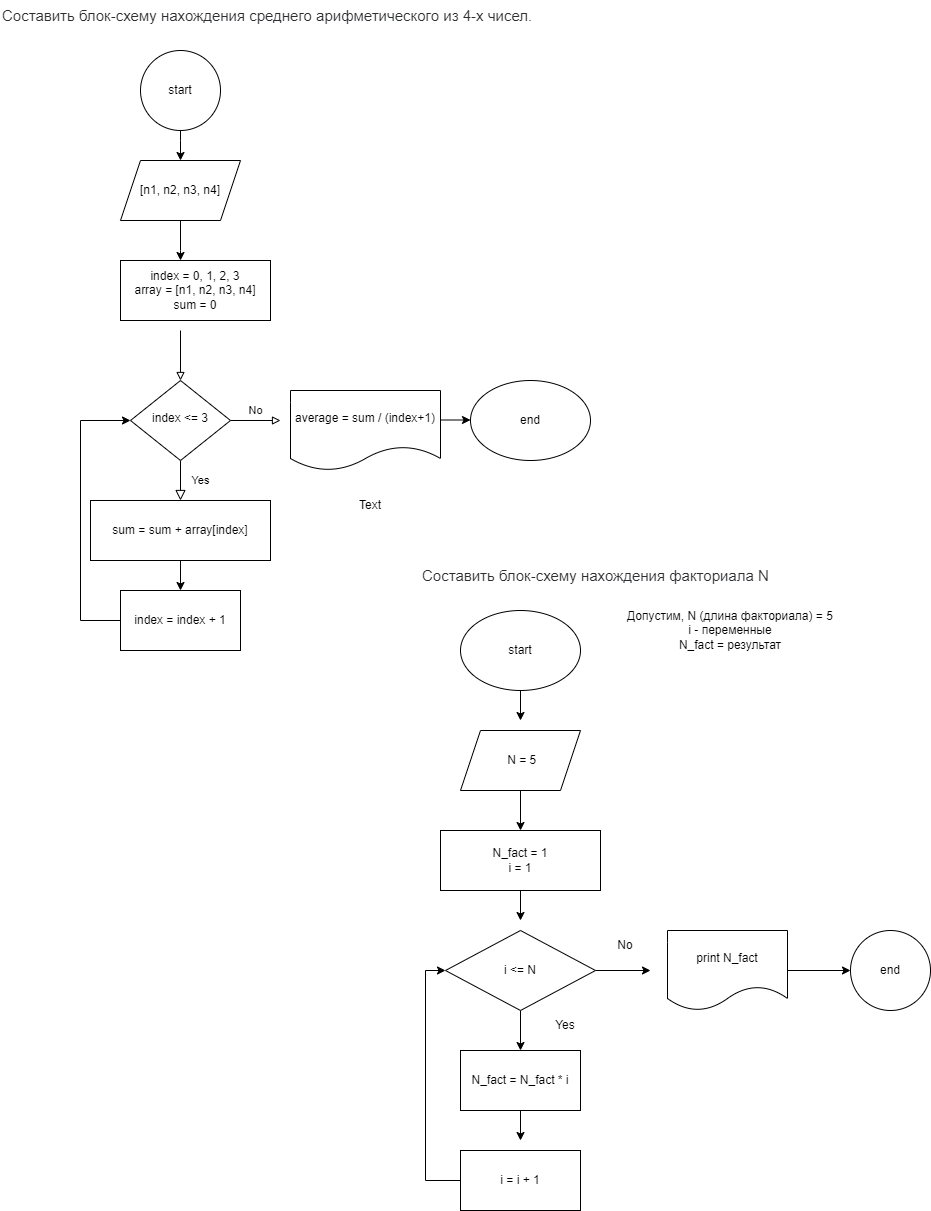

The diagram above was exported from draw.io. Its source (the exported page's mxGraphModel, read from the mxfile embedded in the PNG):
<mxGraphModel dx="711" dy="1420" grid="1" gridSize="10" guides="1" tooltips="1" connect="1" arrows="1" fold="1" page="1" pageScale="1" pageWidth="827" pageHeight="1169" math="0" shadow="0">
  <root>
    <mxCell id="WIyWlLk6GJQsqaUBKTNV-0" />
    <mxCell id="WIyWlLk6GJQsqaUBKTNV-1" parent="WIyWlLk6GJQsqaUBKTNV-0" />
    <mxCell id="WIyWlLk6GJQsqaUBKTNV-2" value="" style="rounded=0;html=1;jettySize=auto;orthogonalLoop=1;fontSize=11;endArrow=block;endFill=0;strokeWidth=1;shadow=0;labelBackgroundColor=none;edgeStyle=orthogonalEdgeStyle;" parent="WIyWlLk6GJQsqaUBKTNV-1" target="WIyWlLk6GJQsqaUBKTNV-6" edge="1">
      <mxGeometry relative="1" as="geometry">
        <mxPoint x="220" y="120" as="sourcePoint" />
      </mxGeometry>
    </mxCell>
    <mxCell id="WIyWlLk6GJQsqaUBKTNV-4" value="Yes" style="rounded=0;html=1;jettySize=auto;orthogonalLoop=1;fontSize=11;endArrow=block;endFill=0;endSize=8;strokeWidth=1;shadow=0;labelBackgroundColor=none;edgeStyle=orthogonalEdgeStyle;" parent="WIyWlLk6GJQsqaUBKTNV-1" source="WIyWlLk6GJQsqaUBKTNV-6" edge="1">
      <mxGeometry y="20" relative="1" as="geometry">
        <mxPoint as="offset" />
        <mxPoint x="220" y="290" as="targetPoint" />
      </mxGeometry>
    </mxCell>
    <mxCell id="WIyWlLk6GJQsqaUBKTNV-5" value="No" style="edgeStyle=orthogonalEdgeStyle;rounded=0;html=1;jettySize=auto;orthogonalLoop=1;fontSize=11;endArrow=block;endFill=0;strokeWidth=1;shadow=0;labelBackgroundColor=none;" parent="WIyWlLk6GJQsqaUBKTNV-1" source="WIyWlLk6GJQsqaUBKTNV-6" edge="1">
      <mxGeometry y="10" relative="1" as="geometry">
        <mxPoint as="offset" />
        <mxPoint x="320" y="210" as="targetPoint" />
      </mxGeometry>
    </mxCell>
    <mxCell id="WIyWlLk6GJQsqaUBKTNV-6" value="&lt;font style=&quot;vertical-align: inherit;&quot;&gt;&lt;font style=&quot;vertical-align: inherit;&quot;&gt;&lt;font style=&quot;vertical-align: inherit;&quot;&gt;&lt;font style=&quot;vertical-align: inherit;&quot;&gt;&lt;font style=&quot;vertical-align: inherit;&quot;&gt;&lt;font style=&quot;vertical-align: inherit;&quot;&gt;&lt;font style=&quot;vertical-align: inherit;&quot;&gt;&lt;font style=&quot;vertical-align: inherit;&quot;&gt;&lt;font style=&quot;vertical-align: inherit;&quot;&gt;&lt;font style=&quot;vertical-align: inherit;&quot;&gt;index &amp;lt;= 3&lt;/font&gt;&lt;/font&gt;&lt;/font&gt;&lt;/font&gt;&lt;/font&gt;&lt;/font&gt;&lt;/font&gt;&lt;/font&gt;&lt;/font&gt;&lt;/font&gt;" style="rhombus;whiteSpace=wrap;html=1;shadow=0;fontFamily=Helvetica;fontSize=12;align=center;strokeWidth=1;spacing=6;spacingTop=-4;" parent="WIyWlLk6GJQsqaUBKTNV-1" vertex="1">
      <mxGeometry x="170" y="170" width="100" height="80" as="geometry" />
    </mxCell>
    <mxCell id="eWBfcA7mildUWmKhPe1o-0" value="" style="endArrow=classic;html=1;rounded=0;exitX=1;exitY=0.5;exitDx=0;exitDy=0;" parent="WIyWlLk6GJQsqaUBKTNV-1" edge="1">
      <mxGeometry width="50" height="50" relative="1" as="geometry">
        <mxPoint x="480" y="209.5" as="sourcePoint" />
        <mxPoint x="510" y="209.5" as="targetPoint" />
      </mxGeometry>
    </mxCell>
    <mxCell id="eWBfcA7mildUWmKhPe1o-2" value="&lt;font style=&quot;vertical-align: inherit;&quot;&gt;&lt;font style=&quot;vertical-align: inherit;&quot;&gt;end&lt;/font&gt;&lt;/font&gt;" style="ellipse;whiteSpace=wrap;html=1;" parent="WIyWlLk6GJQsqaUBKTNV-1" vertex="1">
      <mxGeometry x="510" y="170" width="120" height="80" as="geometry" />
    </mxCell>
    <mxCell id="eWBfcA7mildUWmKhPe1o-12" style="edgeStyle=orthogonalEdgeStyle;rounded=0;orthogonalLoop=1;jettySize=auto;html=1;entryX=0;entryY=0.5;entryDx=0;entryDy=0;fontFamily=Helvetica;fontSize=12;fontColor=default;exitX=0;exitY=0.5;exitDx=0;exitDy=0;" parent="WIyWlLk6GJQsqaUBKTNV-1" source="rIo5Lo54nHIsp6G4wZ8d-6" target="WIyWlLk6GJQsqaUBKTNV-6" edge="1">
      <mxGeometry relative="1" as="geometry">
        <Array as="points">
          <mxPoint x="120" y="410" />
          <mxPoint x="120" y="210" />
        </Array>
        <mxPoint x="160" y="555" as="sourcePoint" />
      </mxGeometry>
    </mxCell>
    <mxCell id="eWBfcA7mildUWmKhPe1o-17" style="edgeStyle=orthogonalEdgeStyle;rounded=0;orthogonalLoop=1;jettySize=auto;html=1;fontFamily=Helvetica;fontSize=12;fontColor=default;" parent="WIyWlLk6GJQsqaUBKTNV-1" edge="1">
      <mxGeometry relative="1" as="geometry">
        <mxPoint x="220" y="50" as="targetPoint" />
        <Array as="points">
          <mxPoint x="220" y="40" />
          <mxPoint x="220" y="40" />
        </Array>
        <mxPoint x="220" y="10" as="sourcePoint" />
      </mxGeometry>
    </mxCell>
    <mxCell id="eWBfcA7mildUWmKhPe1o-16" value="" style="edgeStyle=orthogonalEdgeStyle;rounded=0;orthogonalLoop=1;jettySize=auto;html=1;fontFamily=Helvetica;fontSize=12;fontColor=default;" parent="WIyWlLk6GJQsqaUBKTNV-1" source="eWBfcA7mildUWmKhPe1o-15" edge="1">
      <mxGeometry relative="1" as="geometry">
        <Array as="points">
          <mxPoint x="220" y="-70" />
          <mxPoint x="220" y="-70" />
        </Array>
        <mxPoint x="220" y="-50" as="targetPoint" />
      </mxGeometry>
    </mxCell>
    <mxCell id="eWBfcA7mildUWmKhPe1o-15" value="start" style="ellipse;whiteSpace=wrap;html=1;rounded=1;glass=0;strokeWidth=1;shadow=0;sketch=0;strokeColor=default;fontFamily=Helvetica;fontSize=12;fontColor=default;fillColor=default;" parent="WIyWlLk6GJQsqaUBKTNV-1" vertex="1">
      <mxGeometry x="180" y="-160" width="80" height="80" as="geometry" />
    </mxCell>
    <mxCell id="eWBfcA7mildUWmKhPe1o-18" value="Text" style="text;html=1;strokeColor=none;fillColor=none;align=center;verticalAlign=middle;whiteSpace=wrap;rounded=0;glass=0;sketch=0;fontFamily=Helvetica;fontSize=12;fontColor=default;" parent="WIyWlLk6GJQsqaUBKTNV-1" vertex="1">
      <mxGeometry x="380" y="280" width="60" height="30" as="geometry" />
    </mxCell>
    <mxCell id="rIo5Lo54nHIsp6G4wZ8d-0" value="&lt;font style=&quot;vertical-align: inherit;&quot;&gt;&lt;font style=&quot;vertical-align: inherit;&quot;&gt;&lt;font style=&quot;vertical-align: inherit;&quot;&gt;&lt;font style=&quot;vertical-align: inherit;&quot;&gt;&lt;font style=&quot;vertical-align: inherit;&quot;&gt;&lt;font style=&quot;vertical-align: inherit;&quot;&gt;[n1, n2, n3, n4]&lt;/font&gt;&lt;/font&gt;&lt;/font&gt;&lt;/font&gt;&lt;/font&gt;&lt;/font&gt;" style="shape=parallelogram;perimeter=parallelogramPerimeter;whiteSpace=wrap;html=1;fixedSize=1;" parent="WIyWlLk6GJQsqaUBKTNV-1" vertex="1">
      <mxGeometry x="160" y="-50" width="120" height="60" as="geometry" />
    </mxCell>
    <mxCell id="rIo5Lo54nHIsp6G4wZ8d-1" value="&lt;font style=&quot;vertical-align: inherit;&quot;&gt;&lt;font style=&quot;vertical-align: inherit;&quot;&gt;&lt;font style=&quot;vertical-align: inherit;&quot;&gt;&lt;font style=&quot;vertical-align: inherit;&quot;&gt;&lt;font style=&quot;vertical-align: inherit;&quot;&gt;&lt;font style=&quot;vertical-align: inherit;&quot;&gt;&lt;font style=&quot;vertical-align: inherit;&quot;&gt;&lt;font style=&quot;vertical-align: inherit;&quot;&gt;&lt;font style=&quot;vertical-align: inherit;&quot;&gt;&lt;font style=&quot;vertical-align: inherit;&quot;&gt;index = 0, 1, 2, 3&lt;br&gt;&lt;/font&gt;&lt;/font&gt;&lt;/font&gt;&lt;/font&gt;&lt;/font&gt;&lt;/font&gt;&lt;/font&gt;&lt;/font&gt;array = [n1, n2, n3, n4]&lt;br&gt;&lt;font style=&quot;vertical-align: inherit;&quot;&gt;&lt;font style=&quot;vertical-align: inherit;&quot;&gt;&lt;font style=&quot;vertical-align: inherit;&quot;&gt;&lt;font style=&quot;vertical-align: inherit;&quot;&gt;&lt;font style=&quot;vertical-align: inherit;&quot;&gt;&lt;font style=&quot;vertical-align: inherit;&quot;&gt;&lt;font style=&quot;vertical-align: inherit;&quot;&gt;&lt;font style=&quot;vertical-align: inherit;&quot;&gt;sum = 0&lt;/font&gt;&lt;/font&gt;&lt;/font&gt;&lt;/font&gt;&lt;/font&gt;&lt;/font&gt;&lt;/font&gt;&lt;/font&gt;&lt;br&gt;&lt;/font&gt;&lt;/font&gt;" style="rounded=0;whiteSpace=wrap;html=1;" parent="WIyWlLk6GJQsqaUBKTNV-1" vertex="1">
      <mxGeometry x="160" y="50" width="150" height="60" as="geometry" />
    </mxCell>
    <mxCell id="rIo5Lo54nHIsp6G4wZ8d-3" value="average = sum / (index+1)" style="shape=document;whiteSpace=wrap;html=1;boundedLbl=1;" parent="WIyWlLk6GJQsqaUBKTNV-1" vertex="1">
      <mxGeometry x="330" y="180" width="150" height="80" as="geometry" />
    </mxCell>
    <mxCell id="rIo5Lo54nHIsp6G4wZ8d-5" style="edgeStyle=orthogonalEdgeStyle;rounded=0;orthogonalLoop=1;jettySize=auto;html=1;" parent="WIyWlLk6GJQsqaUBKTNV-1" source="rIo5Lo54nHIsp6G4wZ8d-4" edge="1">
      <mxGeometry relative="1" as="geometry">
        <mxPoint x="220" y="380" as="targetPoint" />
      </mxGeometry>
    </mxCell>
    <mxCell id="rIo5Lo54nHIsp6G4wZ8d-4" value="sum = sum + array[index]" style="rounded=0;whiteSpace=wrap;html=1;" parent="WIyWlLk6GJQsqaUBKTNV-1" vertex="1">
      <mxGeometry x="130" y="290" width="180" height="60" as="geometry" />
    </mxCell>
    <mxCell id="rIo5Lo54nHIsp6G4wZ8d-6" value="index = index + 1" style="rounded=0;whiteSpace=wrap;html=1;" parent="WIyWlLk6GJQsqaUBKTNV-1" vertex="1">
      <mxGeometry x="160" y="380" width="120" height="60" as="geometry" />
    </mxCell>
    <mxCell id="rIo5Lo54nHIsp6G4wZ8d-10" style="edgeStyle=orthogonalEdgeStyle;rounded=0;orthogonalLoop=1;jettySize=auto;html=1;" parent="WIyWlLk6GJQsqaUBKTNV-1" source="rIo5Lo54nHIsp6G4wZ8d-7" edge="1">
      <mxGeometry relative="1" as="geometry">
        <mxPoint x="560" y="510" as="targetPoint" />
      </mxGeometry>
    </mxCell>
    <mxCell id="rIo5Lo54nHIsp6G4wZ8d-7" value="start" style="ellipse;whiteSpace=wrap;html=1;" parent="WIyWlLk6GJQsqaUBKTNV-1" vertex="1">
      <mxGeometry x="500" y="400" width="120" height="80" as="geometry" />
    </mxCell>
    <mxCell id="rIo5Lo54nHIsp6G4wZ8d-8" value="&lt;span style=&quot;color: rgb(44, 45, 48); font-family: Roboto, &amp;quot;San Francisco&amp;quot;, &amp;quot;Helvetica Neue&amp;quot;, Helvetica, Arial; font-size: 15px; font-style: normal; font-variant-ligatures: normal; font-variant-caps: normal; font-weight: 400; letter-spacing: normal; orphans: 2; text-align: start; text-indent: 0px; text-transform: none; widows: 2; word-spacing: 0px; -webkit-text-stroke-width: 0px; background-color: rgb(255, 255, 255); text-decoration-thickness: initial; text-decoration-style: initial; text-decoration-color: initial; float: none; display: inline !important;&quot;&gt;Составить блок-схему нахождения среднего арифметического из 4-х чисел.&lt;/span&gt;" style="text;whiteSpace=wrap;html=1;" parent="WIyWlLk6GJQsqaUBKTNV-1" vertex="1">
      <mxGeometry x="40" y="-210" width="560" height="60" as="geometry" />
    </mxCell>
    <mxCell id="rIo5Lo54nHIsp6G4wZ8d-9" value="&lt;span style=&quot;color: rgb(44, 45, 48); font-family: Roboto, &amp;quot;San Francisco&amp;quot;, &amp;quot;Helvetica Neue&amp;quot;, Helvetica, Arial; font-size: 15px; font-style: normal; font-variant-ligatures: normal; font-variant-caps: normal; font-weight: 400; letter-spacing: normal; orphans: 2; text-align: start; text-indent: 0px; text-transform: none; widows: 2; word-spacing: 0px; -webkit-text-stroke-width: 0px; background-color: rgb(255, 255, 255); text-decoration-thickness: initial; text-decoration-style: initial; text-decoration-color: initial; float: none; display: inline !important;&quot;&gt;Составить блок-схему нахождения факториала N&lt;/span&gt;" style="text;whiteSpace=wrap;html=1;" parent="WIyWlLk6GJQsqaUBKTNV-1" vertex="1">
      <mxGeometry x="460" y="350" width="380" height="40" as="geometry" />
    </mxCell>
    <mxCell id="rIo5Lo54nHIsp6G4wZ8d-13" value="" style="edgeStyle=orthogonalEdgeStyle;rounded=0;orthogonalLoop=1;jettySize=auto;html=1;" parent="WIyWlLk6GJQsqaUBKTNV-1" source="rIo5Lo54nHIsp6G4wZ8d-11" edge="1">
      <mxGeometry relative="1" as="geometry">
        <mxPoint x="560" y="710" as="targetPoint" />
      </mxGeometry>
    </mxCell>
    <mxCell id="rIo5Lo54nHIsp6G4wZ8d-11" value="N_fact = 1&lt;br&gt;i = 1" style="rounded=0;whiteSpace=wrap;html=1;" parent="WIyWlLk6GJQsqaUBKTNV-1" vertex="1">
      <mxGeometry x="480" y="620" width="160" height="60" as="geometry" />
    </mxCell>
    <mxCell id="rIo5Lo54nHIsp6G4wZ8d-17" value="" style="edgeStyle=orthogonalEdgeStyle;rounded=0;orthogonalLoop=1;jettySize=auto;html=1;" parent="WIyWlLk6GJQsqaUBKTNV-1" source="rIo5Lo54nHIsp6G4wZ8d-14" target="rIo5Lo54nHIsp6G4wZ8d-16" edge="1">
      <mxGeometry relative="1" as="geometry" />
    </mxCell>
    <mxCell id="rIo5Lo54nHIsp6G4wZ8d-22" style="edgeStyle=orthogonalEdgeStyle;rounded=0;orthogonalLoop=1;jettySize=auto;html=1;" parent="WIyWlLk6GJQsqaUBKTNV-1" source="rIo5Lo54nHIsp6G4wZ8d-14" edge="1">
      <mxGeometry relative="1" as="geometry">
        <mxPoint x="690" y="760" as="targetPoint" />
      </mxGeometry>
    </mxCell>
    <mxCell id="rIo5Lo54nHIsp6G4wZ8d-14" value="i &amp;lt;= N" style="rhombus;whiteSpace=wrap;html=1;" parent="WIyWlLk6GJQsqaUBKTNV-1" vertex="1">
      <mxGeometry x="485" y="720" width="150" height="80" as="geometry" />
    </mxCell>
    <mxCell id="rIo5Lo54nHIsp6G4wZ8d-18" style="edgeStyle=orthogonalEdgeStyle;rounded=0;orthogonalLoop=1;jettySize=auto;html=1;" parent="WIyWlLk6GJQsqaUBKTNV-1" source="rIo5Lo54nHIsp6G4wZ8d-16" edge="1">
      <mxGeometry relative="1" as="geometry">
        <mxPoint x="560" y="930" as="targetPoint" />
      </mxGeometry>
    </mxCell>
    <mxCell id="rIo5Lo54nHIsp6G4wZ8d-16" value="N_fact = N_fact * i" style="whiteSpace=wrap;html=1;" parent="WIyWlLk6GJQsqaUBKTNV-1" vertex="1">
      <mxGeometry x="500" y="840" width="120" height="60" as="geometry" />
    </mxCell>
    <mxCell id="rIo5Lo54nHIsp6G4wZ8d-20" style="edgeStyle=orthogonalEdgeStyle;rounded=0;orthogonalLoop=1;jettySize=auto;html=1;entryX=0;entryY=0.5;entryDx=0;entryDy=0;" parent="WIyWlLk6GJQsqaUBKTNV-1" source="rIo5Lo54nHIsp6G4wZ8d-19" target="rIo5Lo54nHIsp6G4wZ8d-14" edge="1">
      <mxGeometry relative="1" as="geometry">
        <Array as="points">
          <mxPoint x="465" y="970" />
          <mxPoint x="465" y="760" />
        </Array>
      </mxGeometry>
    </mxCell>
    <mxCell id="rIo5Lo54nHIsp6G4wZ8d-19" value="i = i + 1" style="rounded=0;whiteSpace=wrap;html=1;" parent="WIyWlLk6GJQsqaUBKTNV-1" vertex="1">
      <mxGeometry x="500" y="940" width="120" height="60" as="geometry" />
    </mxCell>
    <mxCell id="rIo5Lo54nHIsp6G4wZ8d-21" value="Yes" style="text;html=1;strokeColor=none;fillColor=none;align=center;verticalAlign=middle;whiteSpace=wrap;rounded=0;" parent="WIyWlLk6GJQsqaUBKTNV-1" vertex="1">
      <mxGeometry x="575" y="800" width="60" height="30" as="geometry" />
    </mxCell>
    <mxCell id="rIo5Lo54nHIsp6G4wZ8d-24" value="" style="edgeStyle=orthogonalEdgeStyle;rounded=0;orthogonalLoop=1;jettySize=auto;html=1;" parent="WIyWlLk6GJQsqaUBKTNV-1" source="rIo5Lo54nHIsp6G4wZ8d-23" target="rIo5Lo54nHIsp6G4wZ8d-11" edge="1">
      <mxGeometry relative="1" as="geometry" />
    </mxCell>
    <mxCell id="rIo5Lo54nHIsp6G4wZ8d-23" value="&amp;nbsp;N = 5" style="shape=parallelogram;perimeter=parallelogramPerimeter;whiteSpace=wrap;html=1;fixedSize=1;" parent="WIyWlLk6GJQsqaUBKTNV-1" vertex="1">
      <mxGeometry x="500" y="520" width="120" height="60" as="geometry" />
    </mxCell>
    <mxCell id="rIo5Lo54nHIsp6G4wZ8d-25" value="Допустим, N (длина факториала) = 5&lt;br&gt;i - переменные&lt;br&gt;N_fact = результат" style="text;html=1;strokeColor=none;fillColor=none;align=center;verticalAlign=middle;whiteSpace=wrap;rounded=0;" parent="WIyWlLk6GJQsqaUBKTNV-1" vertex="1">
      <mxGeometry x="630" y="390" width="280" height="60" as="geometry" />
    </mxCell>
    <mxCell id="rIo5Lo54nHIsp6G4wZ8d-26" value="No" style="text;html=1;strokeColor=none;fillColor=none;align=center;verticalAlign=middle;whiteSpace=wrap;rounded=0;" parent="WIyWlLk6GJQsqaUBKTNV-1" vertex="1">
      <mxGeometry x="635" y="720" width="60" height="30" as="geometry" />
    </mxCell>
    <mxCell id="rIo5Lo54nHIsp6G4wZ8d-29" value="" style="edgeStyle=orthogonalEdgeStyle;rounded=0;orthogonalLoop=1;jettySize=auto;html=1;" parent="WIyWlLk6GJQsqaUBKTNV-1" source="rIo5Lo54nHIsp6G4wZ8d-27" target="rIo5Lo54nHIsp6G4wZ8d-28" edge="1">
      <mxGeometry relative="1" as="geometry" />
    </mxCell>
    <mxCell id="rIo5Lo54nHIsp6G4wZ8d-27" value="print N_fact" style="shape=document;whiteSpace=wrap;html=1;boundedLbl=1;" parent="WIyWlLk6GJQsqaUBKTNV-1" vertex="1">
      <mxGeometry x="707" y="720" width="120" height="80" as="geometry" />
    </mxCell>
    <mxCell id="rIo5Lo54nHIsp6G4wZ8d-28" value="end" style="ellipse;whiteSpace=wrap;html=1;" parent="WIyWlLk6GJQsqaUBKTNV-1" vertex="1">
      <mxGeometry x="890" y="720" width="80" height="80" as="geometry" />
    </mxCell>
  </root>
</mxGraphModel>